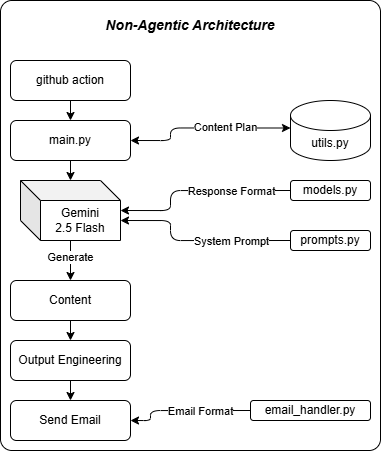

The diagram above was exported from draw.io. Its source (the exported page's mxGraphModel, read from the mxfile embedded in the PNG):
<mxGraphModel dx="1254" dy="609" grid="1" gridSize="10" guides="1" tooltips="1" connect="1" arrows="1" fold="1" page="1" pageScale="1" pageWidth="850" pageHeight="1100" math="0" shadow="0">
  <root>
    <mxCell id="0" />
    <mxCell id="1" parent="0" />
    <mxCell id="34" value="" style="rounded=1;whiteSpace=wrap;html=1;arcSize=3;" vertex="1" parent="1">
      <mxGeometry x="40" y="80" width="380" height="450" as="geometry" />
    </mxCell>
    <mxCell id="7" value="" style="edgeStyle=orthogonalEdgeStyle;html=1;" edge="1" parent="1" source="2" target="4">
      <mxGeometry relative="1" as="geometry" />
    </mxCell>
    <mxCell id="2" value="github action" style="rounded=1;whiteSpace=wrap;html=1;" vertex="1" parent="1">
      <mxGeometry x="50" y="140" width="120" height="40" as="geometry" />
    </mxCell>
    <mxCell id="11" value="" style="edgeStyle=orthogonalEdgeStyle;html=1;startArrow=none;startFill=0;" edge="1" parent="1" source="4" target="9">
      <mxGeometry relative="1" as="geometry" />
    </mxCell>
    <mxCell id="4" value="main.py" style="rounded=1;whiteSpace=wrap;html=1;" vertex="1" parent="1">
      <mxGeometry x="50" y="200" width="120" height="40" as="geometry" />
    </mxCell>
    <mxCell id="6" style="edgeStyle=orthogonalEdgeStyle;html=1;exitX=0;exitY=0;exitDx=0;exitDy=27.5;exitPerimeter=0;entryX=1;entryY=0.5;entryDx=0;entryDy=0;startArrow=classic;startFill=1;" edge="1" parent="1" source="5" target="4">
      <mxGeometry relative="1" as="geometry">
        <Array as="points">
          <mxPoint x="210" y="208" />
          <mxPoint x="210" y="220" />
        </Array>
      </mxGeometry>
    </mxCell>
    <mxCell id="8" value="Content Plan" style="edgeLabel;html=1;align=center;verticalAlign=middle;resizable=0;points=[];" vertex="1" connectable="0" parent="6">
      <mxGeometry x="0.3244" y="-1" relative="1" as="geometry">
        <mxPoint x="49" as="offset" />
      </mxGeometry>
    </mxCell>
    <mxCell id="5" value="utils.py" style="shape=cylinder3;whiteSpace=wrap;html=1;boundedLbl=1;backgroundOutline=1;size=15;" vertex="1" parent="1">
      <mxGeometry x="330" y="180" width="80" height="60" as="geometry" />
    </mxCell>
    <mxCell id="14" style="edgeStyle=orthogonalEdgeStyle;html=1;entryX=0.5;entryY=0;entryDx=0;entryDy=0;startArrow=none;startFill=0;" edge="1" parent="1" source="9" target="12">
      <mxGeometry relative="1" as="geometry" />
    </mxCell>
    <mxCell id="21" value="Generate" style="edgeLabel;html=1;align=center;verticalAlign=middle;resizable=0;points=[];" vertex="1" connectable="0" parent="14">
      <mxGeometry x="-0.16" y="-1" relative="1" as="geometry">
        <mxPoint as="offset" />
      </mxGeometry>
    </mxCell>
    <mxCell id="9" value="Gemini&lt;br&gt;2.5 Flash" style="shape=cube;whiteSpace=wrap;html=1;boundedLbl=1;backgroundOutline=1;darkOpacity=0.05;darkOpacity2=0.1;" vertex="1" parent="1">
      <mxGeometry x="60" y="260" width="100" height="60" as="geometry" />
    </mxCell>
    <mxCell id="17" value="" style="edgeStyle=orthogonalEdgeStyle;html=1;startArrow=none;startFill=0;" edge="1" parent="1" source="12" target="16">
      <mxGeometry relative="1" as="geometry" />
    </mxCell>
    <mxCell id="12" value="Content" style="rounded=1;whiteSpace=wrap;html=1;" vertex="1" parent="1">
      <mxGeometry x="50" y="360" width="120" height="40" as="geometry" />
    </mxCell>
    <mxCell id="19" value="" style="edgeStyle=orthogonalEdgeStyle;html=1;startArrow=none;startFill=0;" edge="1" parent="1" source="16" target="18">
      <mxGeometry relative="1" as="geometry" />
    </mxCell>
    <mxCell id="16" value="Output Engineering" style="rounded=1;whiteSpace=wrap;html=1;" vertex="1" parent="1">
      <mxGeometry x="50" y="420" width="120" height="40" as="geometry" />
    </mxCell>
    <mxCell id="18" value="Send Email" style="whiteSpace=wrap;html=1;rounded=1;" vertex="1" parent="1">
      <mxGeometry x="50" y="480" width="120" height="40" as="geometry" />
    </mxCell>
    <mxCell id="27" style="edgeStyle=orthogonalEdgeStyle;html=1;exitX=0;exitY=0.5;exitDx=0;exitDy=0;entryX=1;entryY=0.5;entryDx=0;entryDy=0;entryPerimeter=0;startArrow=none;startFill=0;" edge="1" parent="1" source="22" target="9">
      <mxGeometry relative="1" as="geometry">
        <Array as="points">
          <mxPoint x="210" y="270" />
          <mxPoint x="210" y="290" />
        </Array>
      </mxGeometry>
    </mxCell>
    <mxCell id="29" value="Response Format" style="edgeLabel;html=1;align=center;verticalAlign=middle;resizable=0;points=[];" vertex="1" connectable="0" parent="27">
      <mxGeometry x="-0.3733" y="-1" relative="1" as="geometry">
        <mxPoint y="1" as="offset" />
      </mxGeometry>
    </mxCell>
    <mxCell id="22" value="models.py" style="rounded=1;whiteSpace=wrap;html=1;" vertex="1" parent="1">
      <mxGeometry x="330" y="260" width="80" height="20" as="geometry" />
    </mxCell>
    <mxCell id="28" style="edgeStyle=orthogonalEdgeStyle;html=1;exitX=0;exitY=0.5;exitDx=0;exitDy=0;entryX=0;entryY=0;entryDx=100;entryDy=40;entryPerimeter=0;startArrow=none;startFill=0;" edge="1" parent="1" source="25" target="9">
      <mxGeometry relative="1" as="geometry">
        <Array as="points">
          <mxPoint x="210" y="320" />
          <mxPoint x="210" y="300" />
        </Array>
      </mxGeometry>
    </mxCell>
    <mxCell id="30" value="System Prompt" style="edgeLabel;html=1;align=center;verticalAlign=middle;resizable=0;points=[];" vertex="1" connectable="0" parent="28">
      <mxGeometry x="-0.2933" y="2" relative="1" as="geometry">
        <mxPoint x="7" y="-2" as="offset" />
      </mxGeometry>
    </mxCell>
    <mxCell id="25" value="prompts.py" style="rounded=1;whiteSpace=wrap;html=1;" vertex="1" parent="1">
      <mxGeometry x="330" y="310" width="80" height="20" as="geometry" />
    </mxCell>
    <mxCell id="32" style="edgeStyle=orthogonalEdgeStyle;html=1;exitX=0;exitY=0.5;exitDx=0;exitDy=0;entryX=1;entryY=0.5;entryDx=0;entryDy=0;startArrow=none;startFill=0;" edge="1" parent="1" source="31" target="18">
      <mxGeometry relative="1" as="geometry">
        <Array as="points">
          <mxPoint x="290" y="490" />
          <mxPoint x="190" y="490" />
          <mxPoint x="190" y="500" />
        </Array>
      </mxGeometry>
    </mxCell>
    <mxCell id="33" value="Email Format" style="edgeLabel;html=1;align=center;verticalAlign=middle;resizable=0;points=[];" vertex="1" connectable="0" parent="32">
      <mxGeometry x="0.0462" relative="1" as="geometry">
        <mxPoint x="18" as="offset" />
      </mxGeometry>
    </mxCell>
    <mxCell id="31" value="email_handler.py" style="whiteSpace=wrap;html=1;rounded=1;" vertex="1" parent="1">
      <mxGeometry x="290" y="480" width="120" height="20" as="geometry" />
    </mxCell>
    <mxCell id="35" value="&lt;b&gt;&lt;font style=&quot;font-size: 14px;&quot;&gt;&lt;i&gt;Non-Agentic Architecture&lt;/i&gt;&lt;/font&gt;&lt;/b&gt;" style="text;html=1;strokeColor=none;fillColor=none;align=center;verticalAlign=middle;whiteSpace=wrap;rounded=0;" vertex="1" parent="1">
      <mxGeometry x="100" y="90" width="260" height="30" as="geometry" />
    </mxCell>
  </root>
</mxGraphModel>